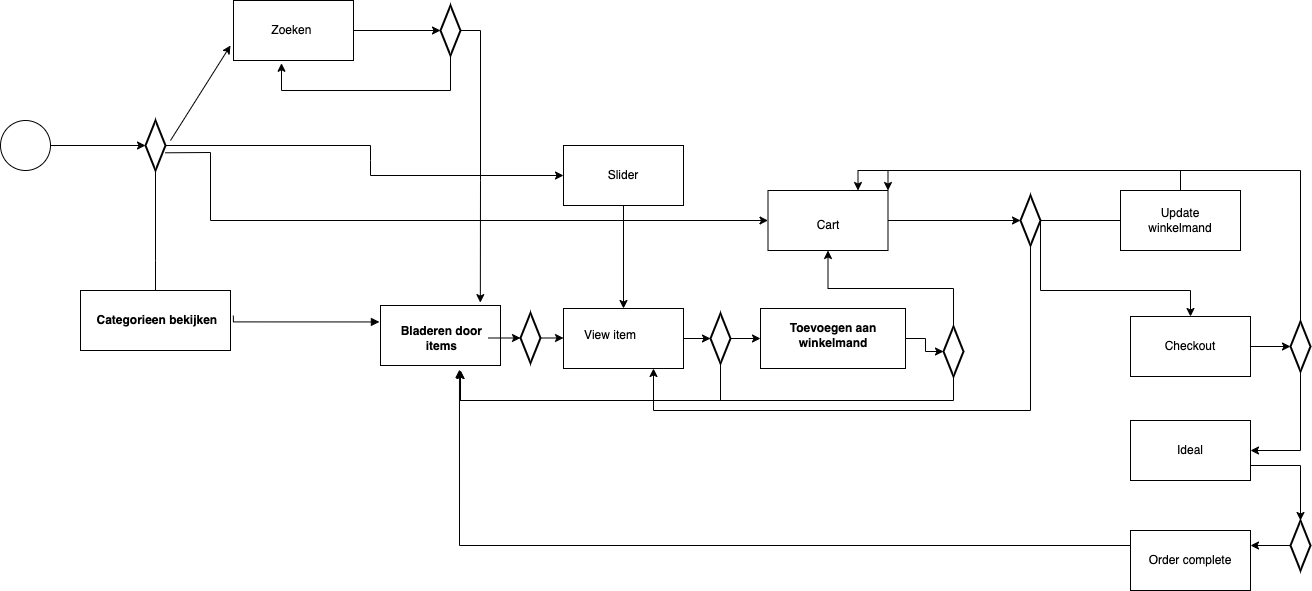

The diagram above was exported from draw.io. Its source (the exported page's mxGraphModel, read from the mxfile embedded in the PNG):
<mxGraphModel dx="3347" dy="567" grid="1" gridSize="10" guides="1" tooltips="1" connect="1" arrows="1" fold="1" page="1" pageScale="1" pageWidth="827" pageHeight="1169" math="0" shadow="0">
  <root>
    <mxCell id="0" />
    <mxCell id="1" parent="0" />
    <mxCell id="JU6RVUzTXGBhqrjvrTdc-2" value="" style="edgeStyle=orthogonalEdgeStyle;rounded=0;orthogonalLoop=1;jettySize=auto;html=1;" parent="1" source="RDN8-XmIpGmufh1Ityac-12" target="CR3sOzO-EPzYzs97Lyqt-47" edge="1">
      <mxGeometry relative="1" as="geometry">
        <Array as="points">
          <mxPoint x="-2255" y="300" />
          <mxPoint x="-2255" y="300" />
        </Array>
      </mxGeometry>
    </mxCell>
    <mxCell id="RDN8-XmIpGmufh1Ityac-1" value="" style="ellipse;whiteSpace=wrap;html=1;aspect=fixed;" parent="1" vertex="1">
      <mxGeometry x="-2410" y="160" width="50" height="50" as="geometry" />
    </mxCell>
    <mxCell id="RDN8-XmIpGmufh1Ityac-15" value="" style="endArrow=block;endFill=1;html=1;edgeStyle=orthogonalEdgeStyle;align=left;verticalAlign=top;rounded=0;entryX=-0.009;entryY=0.274;entryDx=0;entryDy=0;entryPerimeter=0;exitX=0.999;exitY=0.338;exitDx=0;exitDy=0;exitPerimeter=0;" parent="1" source="CR3sOzO-EPzYzs97Lyqt-47" target="CR3sOzO-EPzYzs97Lyqt-29" edge="1">
      <mxGeometry x="-1" relative="1" as="geometry">
        <mxPoint x="-2170" y="359.5" as="sourcePoint" />
        <mxPoint x="-2110" y="359.5" as="targetPoint" />
        <Array as="points">
          <mxPoint x="-2177" y="361" />
        </Array>
      </mxGeometry>
    </mxCell>
    <mxCell id="CR3sOzO-EPzYzs97Lyqt-29" value="" style="verticalLabelPosition=bottom;verticalAlign=middle;html=1;shape=mxgraph.basic.rect;fillColor2=none;strokeWidth=1;size=20;indent=5;align=left;" parent="1" vertex="1">
      <mxGeometry x="-2030" y="345" width="120" height="60" as="geometry" />
    </mxCell>
    <mxCell id="CR3sOzO-EPzYzs97Lyqt-34" value="&lt;b&gt;Bladeren door&amp;nbsp; items&amp;nbsp;&lt;/b&gt;" style="text;html=1;strokeColor=none;fillColor=none;align=center;verticalAlign=middle;whiteSpace=wrap;rounded=0;" parent="1" vertex="1">
      <mxGeometry x="-2012" y="362.5" width="90" height="30" as="geometry" />
    </mxCell>
    <mxCell id="CR3sOzO-EPzYzs97Lyqt-36" value="" style="verticalLabelPosition=bottom;verticalAlign=middle;html=1;shape=mxgraph.basic.rect;fillColor2=none;strokeWidth=1;size=20;indent=5;align=left;" parent="1" vertex="1">
      <mxGeometry x="-2330" y="330" width="150" height="60" as="geometry" />
    </mxCell>
    <mxCell id="CR3sOzO-EPzYzs97Lyqt-47" value="&lt;b&gt;Categorieen bekijken&amp;nbsp;&lt;/b&gt;" style="text;html=1;align=center;verticalAlign=middle;resizable=0;points=[];autosize=1;strokeColor=none;fillColor=none;" parent="1" vertex="1">
      <mxGeometry x="-2327" y="345" width="150" height="30" as="geometry" />
    </mxCell>
    <mxCell id="CR3sOzO-EPzYzs97Lyqt-53" value="" style="rounded=0;whiteSpace=wrap;html=1;" parent="1" vertex="1">
      <mxGeometry x="-1650" y="348" width="145" height="60" as="geometry" />
    </mxCell>
    <mxCell id="CR3sOzO-EPzYzs97Lyqt-57" value="&lt;b style=&quot;&quot;&gt;Toevoegen aan winkelmand&lt;/b&gt;" style="text;html=1;strokeColor=none;fillColor=none;align=center;verticalAlign=middle;whiteSpace=wrap;rounded=0;" parent="1" vertex="1">
      <mxGeometry x="-1632.5" y="360" width="110" height="30" as="geometry" />
    </mxCell>
    <mxCell id="JU6RVUzTXGBhqrjvrTdc-3" value="" style="edgeStyle=orthogonalEdgeStyle;rounded=0;orthogonalLoop=1;jettySize=auto;html=1;" parent="1" source="RDN8-XmIpGmufh1Ityac-1" target="RDN8-XmIpGmufh1Ityac-12" edge="1">
      <mxGeometry relative="1" as="geometry">
        <mxPoint x="-2360" y="185" as="sourcePoint" />
        <mxPoint x="-2255" y="285" as="targetPoint" />
      </mxGeometry>
    </mxCell>
    <mxCell id="4" style="edgeStyle=none;html=1;entryX=0;entryY=0.5;entryDx=0;entryDy=0;rounded=0;" edge="1" parent="1" source="RDN8-XmIpGmufh1Ityac-12" target="2">
      <mxGeometry relative="1" as="geometry">
        <Array as="points">
          <mxPoint x="-2040" y="185" />
          <mxPoint x="-2040" y="200" />
          <mxPoint x="-2040" y="215" />
        </Array>
      </mxGeometry>
    </mxCell>
    <mxCell id="RDN8-XmIpGmufh1Ityac-12" value="" style="strokeWidth=2;html=1;shape=mxgraph.flowchart.decision;whiteSpace=wrap;" parent="1" vertex="1">
      <mxGeometry x="-2265" y="160" width="20" height="50" as="geometry" />
    </mxCell>
    <mxCell id="JU6RVUzTXGBhqrjvrTdc-5" value="" style="rounded=0;whiteSpace=wrap;html=1;" parent="1" vertex="1">
      <mxGeometry x="-2177" y="40" width="120" height="60" as="geometry" />
    </mxCell>
    <mxCell id="JU6RVUzTXGBhqrjvrTdc-7" value="Zoeken&amp;nbsp;" style="text;html=1;strokeColor=none;fillColor=none;align=center;verticalAlign=middle;whiteSpace=wrap;rounded=0;" parent="1" vertex="1">
      <mxGeometry x="-2147" y="55" width="60" height="30" as="geometry" />
    </mxCell>
    <mxCell id="JU6RVUzTXGBhqrjvrTdc-34" value="" style="edgeStyle=orthogonalEdgeStyle;rounded=0;orthogonalLoop=1;jettySize=auto;html=1;" parent="1" source="JU6RVUzTXGBhqrjvrTdc-8" target="JU6RVUzTXGBhqrjvrTdc-33" edge="1">
      <mxGeometry relative="1" as="geometry" />
    </mxCell>
    <mxCell id="JU6RVUzTXGBhqrjvrTdc-8" value="" style="rounded=0;whiteSpace=wrap;html=1;" parent="1" vertex="1">
      <mxGeometry x="-1642.5" y="230" width="120" height="60" as="geometry" />
    </mxCell>
    <mxCell id="JU6RVUzTXGBhqrjvrTdc-10" value="Cart" style="text;html=1;strokeColor=none;fillColor=none;align=center;verticalAlign=middle;whiteSpace=wrap;rounded=0;" parent="1" vertex="1">
      <mxGeometry x="-1612.5" y="250" width="60" height="30" as="geometry" />
    </mxCell>
    <mxCell id="JU6RVUzTXGBhqrjvrTdc-13" value="" style="endArrow=classic;html=1;rounded=0;entryX=0;entryY=0.5;entryDx=0;entryDy=0;exitX=0.992;exitY=0.646;exitDx=0;exitDy=0;exitPerimeter=0;" parent="1" source="RDN8-XmIpGmufh1Ityac-12" target="JU6RVUzTXGBhqrjvrTdc-8" edge="1">
      <mxGeometry width="50" height="50" relative="1" as="geometry">
        <mxPoint x="-2240" y="260" as="sourcePoint" />
        <mxPoint x="-2190" y="210" as="targetPoint" />
        <Array as="points">
          <mxPoint x="-2200" y="192" />
          <mxPoint x="-2200" y="260" />
        </Array>
      </mxGeometry>
    </mxCell>
    <mxCell id="JU6RVUzTXGBhqrjvrTdc-14" value="" style="endArrow=classic;html=1;rounded=0;entryX=0;entryY=0.5;entryDx=0;entryDy=0;" parent="1" edge="1">
      <mxGeometry width="50" height="50" relative="1" as="geometry">
        <mxPoint x="-2240" y="180" as="sourcePoint" />
        <mxPoint x="-2180" y="85" as="targetPoint" />
      </mxGeometry>
    </mxCell>
    <mxCell id="JU6RVUzTXGBhqrjvrTdc-18" value="" style="rounded=0;whiteSpace=wrap;html=1;" parent="1" vertex="1">
      <mxGeometry x="-1847" y="348" width="120" height="60" as="geometry" />
    </mxCell>
    <mxCell id="JU6RVUzTXGBhqrjvrTdc-19" value="View item" style="text;html=1;strokeColor=none;fillColor=none;align=center;verticalAlign=middle;whiteSpace=wrap;rounded=0;" parent="1" vertex="1">
      <mxGeometry x="-1830" y="360" width="60" height="30" as="geometry" />
    </mxCell>
    <mxCell id="JU6RVUzTXGBhqrjvrTdc-28" style="edgeStyle=orthogonalEdgeStyle;rounded=0;orthogonalLoop=1;jettySize=auto;html=1;exitX=1;exitY=0.5;exitDx=0;exitDy=0;exitPerimeter=0;entryX=0;entryY=0.5;entryDx=0;entryDy=0;" parent="1" source="JU6RVUzTXGBhqrjvrTdc-21" target="JU6RVUzTXGBhqrjvrTdc-18" edge="1">
      <mxGeometry relative="1" as="geometry" />
    </mxCell>
    <mxCell id="JU6RVUzTXGBhqrjvrTdc-21" value="" style="strokeWidth=2;html=1;shape=mxgraph.flowchart.decision;whiteSpace=wrap;" parent="1" vertex="1">
      <mxGeometry x="-1890" y="352.5" width="20" height="50" as="geometry" />
    </mxCell>
    <mxCell id="JU6RVUzTXGBhqrjvrTdc-24" value="" style="edgeStyle=orthogonalEdgeStyle;rounded=0;orthogonalLoop=1;jettySize=auto;html=1;" parent="1" source="JU6RVUzTXGBhqrjvrTdc-18" target="JU6RVUzTXGBhqrjvrTdc-23" edge="1">
      <mxGeometry relative="1" as="geometry">
        <mxPoint x="-1790" y="405" as="sourcePoint" />
        <mxPoint x="-1790" y="495" as="targetPoint" />
        <Array as="points" />
      </mxGeometry>
    </mxCell>
    <mxCell id="JU6RVUzTXGBhqrjvrTdc-26" style="edgeStyle=orthogonalEdgeStyle;rounded=0;orthogonalLoop=1;jettySize=auto;html=1;exitX=1;exitY=0.5;exitDx=0;exitDy=0;exitPerimeter=0;entryX=0;entryY=0.5;entryDx=0;entryDy=0;" parent="1" source="JU6RVUzTXGBhqrjvrTdc-23" target="CR3sOzO-EPzYzs97Lyqt-53" edge="1">
      <mxGeometry relative="1" as="geometry" />
    </mxCell>
    <mxCell id="JU6RVUzTXGBhqrjvrTdc-23" value="" style="strokeWidth=2;html=1;shape=mxgraph.flowchart.decision;whiteSpace=wrap;" parent="1" vertex="1">
      <mxGeometry x="-1700" y="353" width="20" height="50" as="geometry" />
    </mxCell>
    <mxCell id="JU6RVUzTXGBhqrjvrTdc-25" value="" style="endArrow=classic;html=1;rounded=0;exitX=0.5;exitY=1;exitDx=0;exitDy=0;exitPerimeter=0;" parent="1" source="JU6RVUzTXGBhqrjvrTdc-23" edge="1">
      <mxGeometry width="50" height="50" relative="1" as="geometry">
        <mxPoint x="-2110" y="460" as="sourcePoint" />
        <mxPoint x="-1950" y="410" as="targetPoint" />
        <Array as="points">
          <mxPoint x="-1690" y="440" />
          <mxPoint x="-1950" y="440" />
        </Array>
      </mxGeometry>
    </mxCell>
    <mxCell id="JU6RVUzTXGBhqrjvrTdc-27" style="edgeStyle=orthogonalEdgeStyle;rounded=0;orthogonalLoop=1;jettySize=auto;html=1;exitX=1;exitY=0.5;exitDx=0;exitDy=0;entryX=0;entryY=0.5;entryDx=0;entryDy=0;entryPerimeter=0;" parent="1" source="CR3sOzO-EPzYzs97Lyqt-34" target="JU6RVUzTXGBhqrjvrTdc-21" edge="1">
      <mxGeometry relative="1" as="geometry" />
    </mxCell>
    <mxCell id="JU6RVUzTXGBhqrjvrTdc-31" style="edgeStyle=orthogonalEdgeStyle;rounded=0;orthogonalLoop=1;jettySize=auto;html=1;exitX=0.5;exitY=0;exitDx=0;exitDy=0;exitPerimeter=0;entryX=0.5;entryY=1;entryDx=0;entryDy=0;" parent="1" source="JU6RVUzTXGBhqrjvrTdc-29" target="JU6RVUzTXGBhqrjvrTdc-8" edge="1">
      <mxGeometry relative="1" as="geometry" />
    </mxCell>
    <mxCell id="JU6RVUzTXGBhqrjvrTdc-29" value="" style="strokeWidth=2;html=1;shape=mxgraph.flowchart.decision;whiteSpace=wrap;" parent="1" vertex="1">
      <mxGeometry x="-1467" y="366" width="20" height="50" as="geometry" />
    </mxCell>
    <mxCell id="JU6RVUzTXGBhqrjvrTdc-30" style="edgeStyle=orthogonalEdgeStyle;rounded=0;orthogonalLoop=1;jettySize=auto;html=1;exitX=1;exitY=0.5;exitDx=0;exitDy=0;entryX=0;entryY=0.5;entryDx=0;entryDy=0;entryPerimeter=0;" parent="1" source="CR3sOzO-EPzYzs97Lyqt-53" target="JU6RVUzTXGBhqrjvrTdc-29" edge="1">
      <mxGeometry relative="1" as="geometry" />
    </mxCell>
    <mxCell id="JU6RVUzTXGBhqrjvrTdc-32" style="edgeStyle=orthogonalEdgeStyle;rounded=0;orthogonalLoop=1;jettySize=auto;html=1;exitX=0.5;exitY=1;exitDx=0;exitDy=0;exitPerimeter=0;entryX=0.667;entryY=1.083;entryDx=0;entryDy=0;entryPerimeter=0;" parent="1" source="JU6RVUzTXGBhqrjvrTdc-29" target="CR3sOzO-EPzYzs97Lyqt-29" edge="1">
      <mxGeometry relative="1" as="geometry">
        <Array as="points">
          <mxPoint x="-1457" y="440" />
          <mxPoint x="-1950" y="440" />
        </Array>
      </mxGeometry>
    </mxCell>
    <mxCell id="JU6RVUzTXGBhqrjvrTdc-37" style="edgeStyle=orthogonalEdgeStyle;rounded=0;orthogonalLoop=1;jettySize=auto;html=1;entryX=0.75;entryY=1;entryDx=0;entryDy=0;" parent="1" source="JU6RVUzTXGBhqrjvrTdc-33" target="JU6RVUzTXGBhqrjvrTdc-18" edge="1">
      <mxGeometry relative="1" as="geometry">
        <Array as="points">
          <mxPoint x="-1380" y="450" />
          <mxPoint x="-1757" y="450" />
        </Array>
      </mxGeometry>
    </mxCell>
    <mxCell id="JU6RVUzTXGBhqrjvrTdc-39" value="" style="edgeStyle=orthogonalEdgeStyle;rounded=0;orthogonalLoop=1;jettySize=auto;html=1;" parent="1" source="JU6RVUzTXGBhqrjvrTdc-33" target="JU6RVUzTXGBhqrjvrTdc-38" edge="1">
      <mxGeometry relative="1" as="geometry" />
    </mxCell>
    <mxCell id="s-FJdiKFJ584I3QiDJJ7-6" style="edgeStyle=orthogonalEdgeStyle;rounded=0;orthogonalLoop=1;jettySize=auto;html=1;exitX=1;exitY=0.5;exitDx=0;exitDy=0;exitPerimeter=0;" parent="1" source="JU6RVUzTXGBhqrjvrTdc-33" target="s-FJdiKFJ584I3QiDJJ7-1" edge="1">
      <mxGeometry relative="1" as="geometry">
        <Array as="points">
          <mxPoint x="-1370" y="330" />
          <mxPoint x="-1220" y="330" />
        </Array>
      </mxGeometry>
    </mxCell>
    <mxCell id="JU6RVUzTXGBhqrjvrTdc-33" value="" style="strokeWidth=2;html=1;shape=mxgraph.flowchart.decision;whiteSpace=wrap;" parent="1" vertex="1">
      <mxGeometry x="-1390" y="235" width="20" height="50" as="geometry" />
    </mxCell>
    <mxCell id="JU6RVUzTXGBhqrjvrTdc-40" style="edgeStyle=orthogonalEdgeStyle;rounded=0;orthogonalLoop=1;jettySize=auto;html=1;exitX=0.5;exitY=0;exitDx=0;exitDy=0;entryX=1;entryY=0;entryDx=0;entryDy=0;" parent="1" source="JU6RVUzTXGBhqrjvrTdc-36" target="JU6RVUzTXGBhqrjvrTdc-8" edge="1">
      <mxGeometry relative="1" as="geometry" />
    </mxCell>
    <mxCell id="JU6RVUzTXGBhqrjvrTdc-36" value="" style="rounded=0;whiteSpace=wrap;html=1;" parent="1" vertex="1">
      <mxGeometry x="-1290" y="230" width="120" height="60" as="geometry" />
    </mxCell>
    <mxCell id="JU6RVUzTXGBhqrjvrTdc-38" value="Update winkelmand" style="text;html=1;strokeColor=none;fillColor=none;align=center;verticalAlign=middle;whiteSpace=wrap;rounded=0;" parent="1" vertex="1">
      <mxGeometry x="-1260" y="245" width="60" height="30" as="geometry" />
    </mxCell>
    <mxCell id="JU6RVUzTXGBhqrjvrTdc-43" value="" style="strokeWidth=2;html=1;shape=mxgraph.flowchart.decision;whiteSpace=wrap;" parent="1" vertex="1">
      <mxGeometry x="-1970" y="45" width="20" height="50" as="geometry" />
    </mxCell>
    <mxCell id="JU6RVUzTXGBhqrjvrTdc-44" style="edgeStyle=orthogonalEdgeStyle;rounded=0;orthogonalLoop=1;jettySize=auto;html=1;exitX=1;exitY=0.5;exitDx=0;exitDy=0;entryX=0;entryY=0.5;entryDx=0;entryDy=0;entryPerimeter=0;" parent="1" source="JU6RVUzTXGBhqrjvrTdc-5" target="JU6RVUzTXGBhqrjvrTdc-43" edge="1">
      <mxGeometry relative="1" as="geometry" />
    </mxCell>
    <mxCell id="JU6RVUzTXGBhqrjvrTdc-47" style="edgeStyle=orthogonalEdgeStyle;rounded=0;orthogonalLoop=1;jettySize=auto;html=1;exitX=1;exitY=0.5;exitDx=0;exitDy=0;exitPerimeter=0;entryX=0.832;entryY=-0.048;entryDx=0;entryDy=0;entryPerimeter=0;" parent="1" source="JU6RVUzTXGBhqrjvrTdc-43" target="CR3sOzO-EPzYzs97Lyqt-29" edge="1">
      <mxGeometry relative="1" as="geometry" />
    </mxCell>
    <mxCell id="JU6RVUzTXGBhqrjvrTdc-48" style="edgeStyle=orthogonalEdgeStyle;rounded=0;orthogonalLoop=1;jettySize=auto;html=1;exitX=0.5;exitY=1;exitDx=0;exitDy=0;exitPerimeter=0;entryX=0.4;entryY=1.046;entryDx=0;entryDy=0;entryPerimeter=0;" parent="1" source="JU6RVUzTXGBhqrjvrTdc-43" target="JU6RVUzTXGBhqrjvrTdc-5" edge="1">
      <mxGeometry relative="1" as="geometry">
        <Array as="points">
          <mxPoint x="-1960" y="130" />
          <mxPoint x="-2129" y="130" />
        </Array>
      </mxGeometry>
    </mxCell>
    <mxCell id="s-FJdiKFJ584I3QiDJJ7-7" value="" style="edgeStyle=orthogonalEdgeStyle;rounded=0;orthogonalLoop=1;jettySize=auto;html=1;entryX=0;entryY=0.5;entryDx=0;entryDy=0;entryPerimeter=0;" parent="1" source="s-FJdiKFJ584I3QiDJJ7-1" target="s-FJdiKFJ584I3QiDJJ7-8" edge="1">
      <mxGeometry relative="1" as="geometry" />
    </mxCell>
    <mxCell id="s-FJdiKFJ584I3QiDJJ7-1" value="Checkout" style="rounded=0;whiteSpace=wrap;html=1;" parent="1" vertex="1">
      <mxGeometry x="-1280" y="356" width="120" height="60" as="geometry" />
    </mxCell>
    <mxCell id="s-FJdiKFJ584I3QiDJJ7-2" value="Ideal" style="rounded=0;whiteSpace=wrap;html=1;" parent="1" vertex="1">
      <mxGeometry x="-1280" y="460" width="120" height="60" as="geometry" />
    </mxCell>
    <mxCell id="s-FJdiKFJ584I3QiDJJ7-9" style="edgeStyle=orthogonalEdgeStyle;rounded=0;orthogonalLoop=1;jettySize=auto;html=1;exitX=0.5;exitY=0;exitDx=0;exitDy=0;exitPerimeter=0;entryX=0.75;entryY=0;entryDx=0;entryDy=0;" parent="1" source="s-FJdiKFJ584I3QiDJJ7-8" target="JU6RVUzTXGBhqrjvrTdc-8" edge="1">
      <mxGeometry relative="1" as="geometry">
        <mxPoint x="-1480" y="-90" as="targetPoint" />
      </mxGeometry>
    </mxCell>
    <mxCell id="s-FJdiKFJ584I3QiDJJ7-10" style="edgeStyle=orthogonalEdgeStyle;rounded=0;orthogonalLoop=1;jettySize=auto;html=1;exitX=0.5;exitY=1;exitDx=0;exitDy=0;exitPerimeter=0;entryX=1;entryY=0.5;entryDx=0;entryDy=0;" parent="1" source="s-FJdiKFJ584I3QiDJJ7-8" target="s-FJdiKFJ584I3QiDJJ7-2" edge="1">
      <mxGeometry relative="1" as="geometry" />
    </mxCell>
    <mxCell id="s-FJdiKFJ584I3QiDJJ7-8" value="" style="strokeWidth=2;html=1;shape=mxgraph.flowchart.decision;whiteSpace=wrap;" parent="1" vertex="1">
      <mxGeometry x="-1120" y="361" width="20" height="50" as="geometry" />
    </mxCell>
    <mxCell id="s-FJdiKFJ584I3QiDJJ7-11" value="Order complete" style="rounded=0;whiteSpace=wrap;html=1;" parent="1" vertex="1">
      <mxGeometry x="-1280" y="570" width="120" height="60" as="geometry" />
    </mxCell>
    <mxCell id="s-FJdiKFJ584I3QiDJJ7-15" style="edgeStyle=orthogonalEdgeStyle;rounded=0;orthogonalLoop=1;jettySize=auto;html=1;exitX=0;exitY=0.5;exitDx=0;exitDy=0;exitPerimeter=0;entryX=1;entryY=0.25;entryDx=0;entryDy=0;" parent="1" source="s-FJdiKFJ584I3QiDJJ7-12" target="s-FJdiKFJ584I3QiDJJ7-11" edge="1">
      <mxGeometry relative="1" as="geometry" />
    </mxCell>
    <mxCell id="s-FJdiKFJ584I3QiDJJ7-12" value="" style="strokeWidth=2;html=1;shape=mxgraph.flowchart.decision;whiteSpace=wrap;" parent="1" vertex="1">
      <mxGeometry x="-1120" y="560" width="20" height="50" as="geometry" />
    </mxCell>
    <mxCell id="s-FJdiKFJ584I3QiDJJ7-14" style="edgeStyle=orthogonalEdgeStyle;rounded=0;orthogonalLoop=1;jettySize=auto;html=1;exitX=1;exitY=0.75;exitDx=0;exitDy=0;entryX=0.5;entryY=0;entryDx=0;entryDy=0;entryPerimeter=0;" parent="1" source="s-FJdiKFJ584I3QiDJJ7-2" target="s-FJdiKFJ584I3QiDJJ7-12" edge="1">
      <mxGeometry relative="1" as="geometry" />
    </mxCell>
    <mxCell id="s-FJdiKFJ584I3QiDJJ7-17" style="edgeStyle=orthogonalEdgeStyle;rounded=0;orthogonalLoop=1;jettySize=auto;html=1;exitX=0;exitY=0.25;exitDx=0;exitDy=0;entryX=0.658;entryY=1.067;entryDx=0;entryDy=0;entryPerimeter=0;" parent="1" source="s-FJdiKFJ584I3QiDJJ7-11" target="CR3sOzO-EPzYzs97Lyqt-29" edge="1">
      <mxGeometry relative="1" as="geometry" />
    </mxCell>
    <mxCell id="5" style="edgeStyle=none;html=1;entryX=0.5;entryY=0;entryDx=0;entryDy=0;" edge="1" parent="1" source="2" target="JU6RVUzTXGBhqrjvrTdc-18">
      <mxGeometry relative="1" as="geometry" />
    </mxCell>
    <mxCell id="2" value="" style="rounded=0;whiteSpace=wrap;html=1;" vertex="1" parent="1">
      <mxGeometry x="-1847" y="185" width="120" height="60" as="geometry" />
    </mxCell>
    <mxCell id="3" value="Slider" style="text;html=1;strokeColor=none;fillColor=none;align=center;verticalAlign=middle;whiteSpace=wrap;rounded=0;" vertex="1" parent="1">
      <mxGeometry x="-1817" y="200" width="60" height="30" as="geometry" />
    </mxCell>
  </root>
</mxGraphModel>